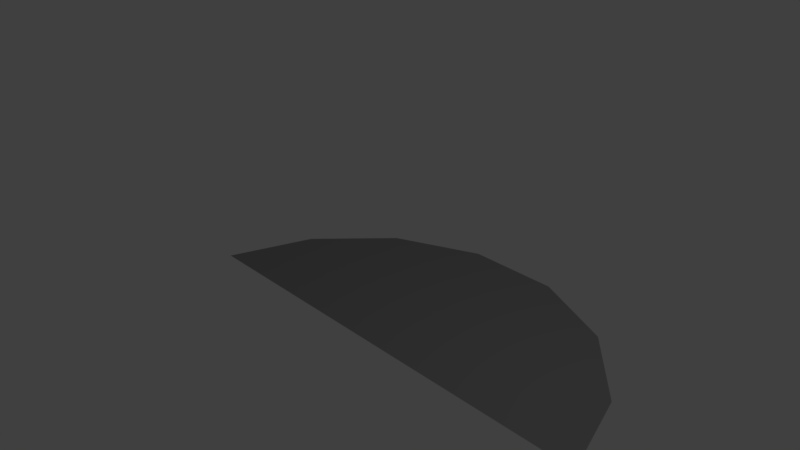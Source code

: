 # Source: floor.blend  (saved by Blender 2.79.0; exported with 4.5.12 LTS)
import bpy
from mathutils import Matrix  # noqa: F401  (used for matrix-valued properties, if any)

bpy.ops.wm.read_factory_settings(use_empty=True)
scene = bpy.context.scene
scene.name = 'Scene'

# ---- collections
col_collection_1 = bpy.data.collections.new('Collection 1'); scene.collection.children.link(col_collection_1)

# ---- materials (node trees are filled in below, after node groups)
mat_material = bpy.data.materials.new('Material')
mat_material.alpha_threshold = 0.0
mat_material.use_transparent_shadow = False
mat_material.diffuse_color = (0.2957, 0.2957, 0.2957, 1.0)
mat_material.roughness = 0.5
mat_material.specular_intensity = 0.0

# ---- material node trees

# ---- world
world_world = bpy.data.worlds.new('World'); scene.world = world_world
world_world.color = (0.05088, 0.05088, 0.05088)
world_world.use_sun_shadow = False
world_world.sun_shadow_jitter_overblur = 0.0
world_world.cycles.sampling_method = 'MANUAL'

# ---- cameras
cam_camera = bpy.data.cameras.new('Camera')
cam_camera.clip_end = 100.0
cam_camera.lens = 35.0
cam_camera.sensor_width = 32.0
cam_camera.sensor_height = 18.0
cam_camera.ortho_scale = 7.314
cam_camera.dof.focus_distance = 0.0
cam_camera.dof.aperture_fstop = 128.0

# ---- lights
light_lamp = bpy.data.lights.new('Lamp', 'POINT')
light_lamp.transmission_factor = 0.0
light_lamp.cutoff_distance = 30.0
light_lamp.energy = 100.0
light_lamp.shadow_buffer_clip_start = 1.001
light_lamp.shadow_soft_size = 0.1
light_lamp.shadow_maximum_resolution = 0.006
light_lamp.use_absolute_resolution = True

# ---- meshes
me_circle = bpy.data.meshes.new('Circle')
me_circle.from_pydata([(3.108, 2.713, -0.005143), (2.157, 3.773, -0.005143), (0.8563, 4.355, -0.005143), (-0.5683, 4.358, -0.005143), (-1.871, 3.781, -0.005143), (-2.826, 2.725, -0.005143), (3.53, 1.405, -0.005143), (-3.251, 1.425, -0.005143)], [], [(7, 6, 0, 1, 2, 3, 4, 5)])
me_circle.materials.append(mat_material)
me_circle.use_remesh_preserve_volume = False
me_circle.use_remesh_preserve_attributes = False
me_circle.use_mirror_vertex_groups = False
me_circle.update()

# ---- objects
ob_circle = bpy.data.objects.new('Circle', me_circle)
ob_lamp = bpy.data.objects.new('Lamp', light_lamp)
ob_camera = bpy.data.objects.new('Camera', cam_camera)

# ---- transforms, parenting, visibility, modifiers, constraints
ob_circle.location = (-0.1116, -1.442, -1.341)
ob_circle.lineart.crease_threshold = 0.0
ob_lamp.location = (4.076, 1.005, 5.904)
ob_lamp.rotation_euler = (0.6503, 0.05522, 1.866)
ob_lamp.lock_rotations_4d = False
ob_lamp.empty_display_type = 'ARROWS'
ob_lamp.color = (0.0, 0.0, 0.0, 0.0)
ob_lamp.lineart.crease_threshold = 0.0
ob_camera.location = (7.481, -6.508, 5.344)
ob_camera.rotation_euler = (1.109, 0.0, 0.8149)
ob_camera.lock_rotations_4d = False
ob_camera.empty_display_type = 'ARROWS'
ob_camera.color = (0.0, 0.0, 0.0, 0.0)
ob_camera.display_type = 'WIRE'
ob_camera.lineart.crease_threshold = 0.0

# ---- collection membership
col_collection_1.objects.link(ob_circle)
col_collection_1.objects.link(ob_lamp)
col_collection_1.objects.link(ob_camera)

# ---- scene / render settings (as saved in the file)
scene.camera = ob_camera
scene.frame_start = 1; scene.frame_end = 250; scene.frame_set(1)
scene.render.engine = 'BLENDER_EEVEE_NEXT'
scene.render.resolution_percentage = 50
scene.render.dither_intensity = 0.0
scene.cycles.use_denoising = False
scene.cycles.samples = 128
scene.cycles.sampling_pattern = 'TABULATED_SOBOL'
scene.cycles.use_adaptive_sampling = False
scene.cycles.use_light_tree = False
scene.cycles.blur_glossy = 0.0
scene.cycles.sample_clamp_indirect = 0.0
scene.view_settings.view_transform = 'Standard'
bpy.context.view_layer.update()
